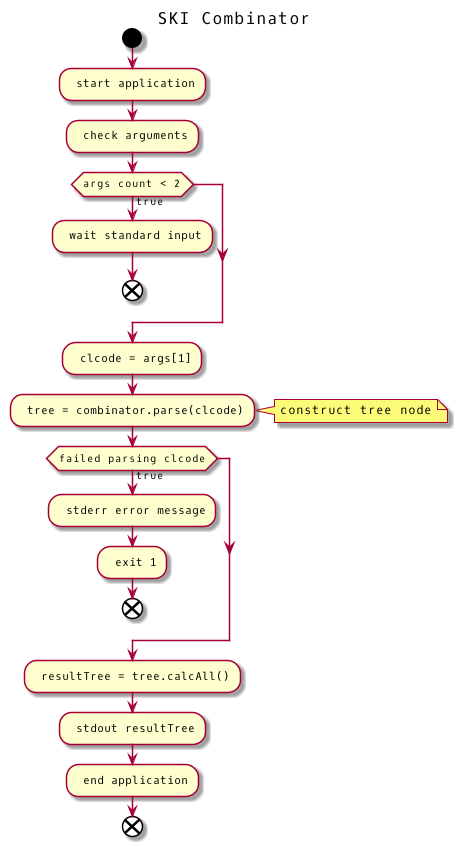

The diagram above was rendered by PlantUML. Its source (embedded in the PNG):
@startuml

title SKI Combinator

start

: start application;

: check arguments;
if (args count < 2) then (true)
  : wait standard input;
  end
endif

: clcode = args[1];
: tree = combinator.parse(clcode);
note right
  construct tree node
end note
if (failed parsing clcode) then (true)
  : stderr error message;
  : exit 1;
  end
endif
: resultTree = tree.calcAll();

: stdout resultTree;

: end application;

end

@enduml